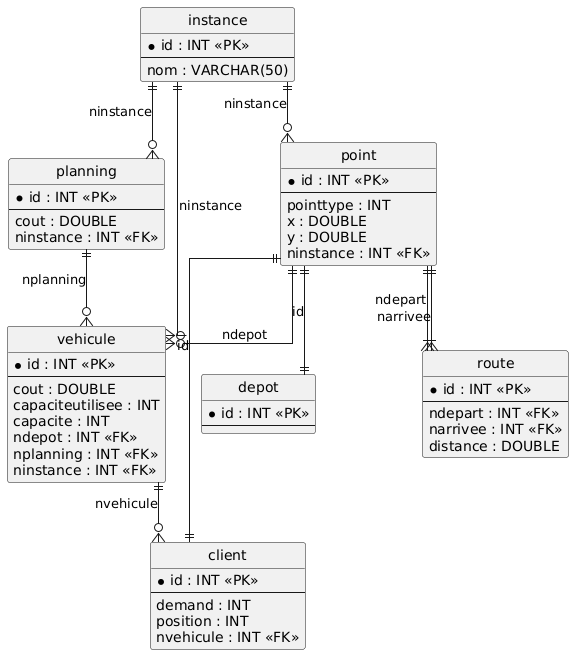

The diagram above was rendered by PlantUML. Its source (embedded in the PNG):
@startuml
hide circle
skinparam linetype ortho

entity "instance" as instance {
  * id : INT <<PK>>
  --
  nom : VARCHAR(50)
}

entity "point" as point {
  * id : INT <<PK>>
  --
  pointtype : INT
  x : DOUBLE
  y : DOUBLE
  ninstance : INT <<FK>>
}

entity "depot" as depot {
  * id : INT <<PK>>
  --
}

entity "planning" as planning {
  * id : INT <<PK>>
  --
  cout : DOUBLE
  ninstance : INT <<FK>>
}

entity "vehicule" as vehicule {
  * id : INT <<PK>>
  --
  cout : DOUBLE
  capaciteutilisee : INT
  capacite : INT
  ndepot : INT <<FK>>
  nplanning : INT <<FK>>
  ninstance : INT <<FK>>
}

entity "client" as client {
  * id : INT <<PK>>
  --
  demand : INT
  position : INT
  nvehicule : INT <<FK>>
}

entity "route" as route {
  * id : INT <<PK>>
  --
  ndepart : INT <<FK>>
  narrivee : INT <<FK>>
  distance : DOUBLE
}

instance ||--o{ point : "ninstance"
point ||--|| depot : "id"
instance ||--o{ planning : "ninstance"
point ||--o{ vehicule : "ndepot"
planning ||--o{ vehicule : "nplanning"
instance ||--o{ vehicule : "ninstance"
point ||--|| client : "id"
vehicule ||--o{ client : "nvehicule"
point ||--|{ route : "ndepart"
point ||--|{ route : "narrivee"
@enduml